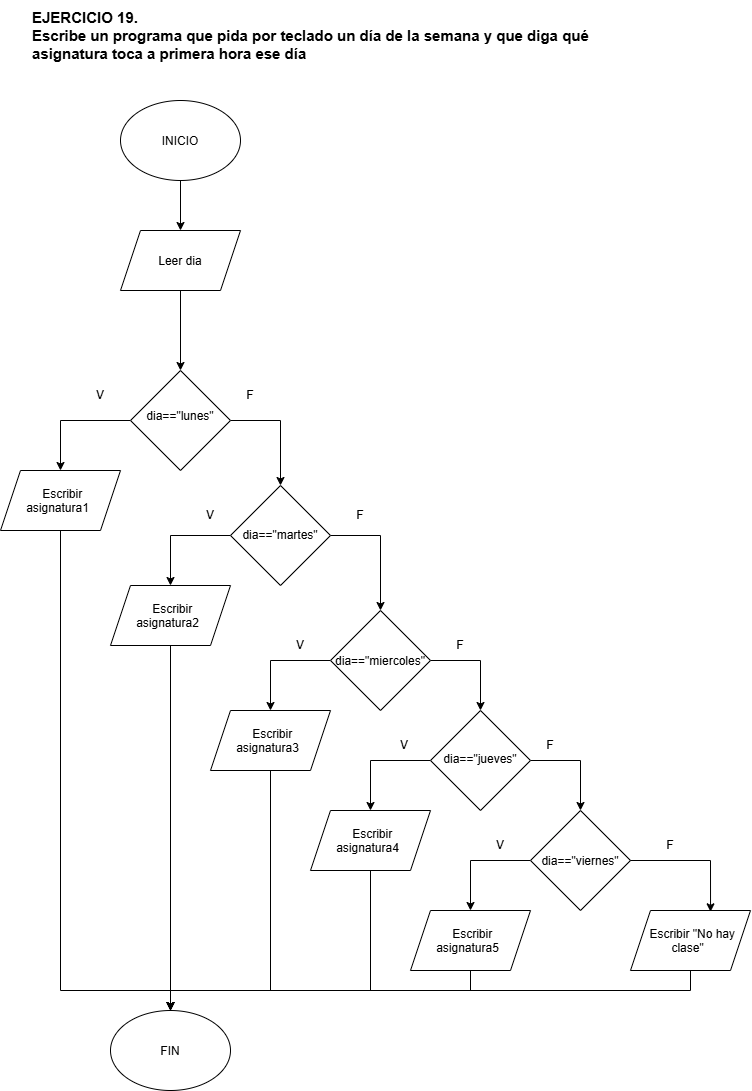

The diagram above was exported from draw.io. Its source (the exported page's mxGraphModel, read from the mxfile embedded in the PNG):
<mxGraphModel dx="930" dy="1336" grid="1" gridSize="10" guides="1" tooltips="1" connect="1" arrows="1" fold="1" page="1" pageScale="1" pageWidth="827" pageHeight="1169" background="light-dark(#ffffff, #121212)" math="0" shadow="0">
  <root>
    <mxCell id="0" />
    <mxCell id="1" parent="0" />
    <mxCell id="HYZJHEYodkPTPp1IHaeE-1" parent="1" style="text;html=1;whiteSpace=wrap;strokeColor=none;fillColor=none;align=left;verticalAlign=middle;rounded=0;" value="&lt;b&gt;&lt;font style=&quot;font-size: 15px;&quot;&gt;EJERCICIO 19.&lt;br&gt;Escribe un programa que pida por teclado un día de la semana y que diga qué asignatura&amp;nbsp;toca a primera hora ese día&lt;/font&gt;&lt;/b&gt;" vertex="1">
      <mxGeometry height="70" width="600" x="40" y="70" as="geometry" />
    </mxCell>
    <mxCell id="HYZJHEYodkPTPp1IHaeE-6" edge="1" parent="1" source="HYZJHEYodkPTPp1IHaeE-2" style="edgeStyle=orthogonalEdgeStyle;rounded=0;orthogonalLoop=1;jettySize=auto;html=1;" target="HYZJHEYodkPTPp1IHaeE-4" value="">
      <mxGeometry relative="1" as="geometry" />
    </mxCell>
    <mxCell id="HYZJHEYodkPTPp1IHaeE-2" parent="1" style="ellipse;whiteSpace=wrap;html=1;shapeInside=1;" value="INICIO" vertex="1">
      <mxGeometry height="80" width="120" x="130" y="170" as="geometry" />
    </mxCell>
    <mxCell id="HYZJHEYodkPTPp1IHaeE-9" edge="1" parent="1" source="HYZJHEYodkPTPp1IHaeE-3" style="edgeStyle=orthogonalEdgeStyle;rounded=0;orthogonalLoop=1;jettySize=auto;html=1;entryX=0.5;entryY=0;entryDx=0;entryDy=0;" target="HYZJHEYodkPTPp1IHaeE-8">
      <mxGeometry relative="1" as="geometry">
        <Array as="points">
          <mxPoint x="290" y="490" />
        </Array>
        <mxPoint x="340" y="520" as="targetPoint" />
      </mxGeometry>
    </mxCell>
    <mxCell id="HYZJHEYodkPTPp1IHaeE-24" edge="1" parent="1" source="HYZJHEYodkPTPp1IHaeE-3" style="edgeStyle=orthogonalEdgeStyle;rounded=0;orthogonalLoop=1;jettySize=auto;html=1;entryX=0.5;entryY=0;entryDx=0;entryDy=0;" target="HYZJHEYodkPTPp1IHaeE-7">
      <mxGeometry relative="1" as="geometry" />
    </mxCell>
    <mxCell id="HYZJHEYodkPTPp1IHaeE-3" parent="1" style="rhombus;whiteSpace=wrap;html=1;shapeInside=1;" value="dia==&quot;lunes&quot;" vertex="1">
      <mxGeometry height="100" width="100" x="140" y="440" as="geometry" />
    </mxCell>
    <mxCell id="HYZJHEYodkPTPp1IHaeE-5" edge="1" parent="1" source="HYZJHEYodkPTPp1IHaeE-4" style="edgeStyle=orthogonalEdgeStyle;rounded=0;orthogonalLoop=1;jettySize=auto;html=1;" target="HYZJHEYodkPTPp1IHaeE-3" value="">
      <mxGeometry relative="1" as="geometry" />
    </mxCell>
    <mxCell id="HYZJHEYodkPTPp1IHaeE-4" parent="1" style="shape=parallelogram;perimeter=parallelogramPerimeter;whiteSpace=wrap;html=1;shapeInside=1;fixedSize=1;" value="Leer dia" vertex="1">
      <mxGeometry height="60" width="120" x="130" y="300" as="geometry" />
    </mxCell>
    <mxCell id="HYZJHEYodkPTPp1IHaeE-35" edge="1" parent="1" source="HYZJHEYodkPTPp1IHaeE-7" style="edgeStyle=orthogonalEdgeStyle;rounded=0;orthogonalLoop=1;jettySize=auto;html=1;entryX=0.5;entryY=0;entryDx=0;entryDy=0;" target="HYZJHEYodkPTPp1IHaeE-34">
      <mxGeometry relative="1" as="geometry">
        <Array as="points">
          <mxPoint x="70" y="1060" />
          <mxPoint x="180" y="1060" />
        </Array>
      </mxGeometry>
    </mxCell>
    <mxCell id="HYZJHEYodkPTPp1IHaeE-7" parent="1" style="shape=parallelogram;perimeter=parallelogramPerimeter;whiteSpace=wrap;html=1;shapeInside=1;fixedSize=1;" value="Escribir asignatura1" vertex="1">
      <mxGeometry height="60" width="120" x="10" y="540" as="geometry" />
    </mxCell>
    <mxCell id="HYZJHEYodkPTPp1IHaeE-15" edge="1" parent="1" source="HYZJHEYodkPTPp1IHaeE-8" style="edgeStyle=orthogonalEdgeStyle;rounded=0;orthogonalLoop=1;jettySize=auto;html=1;entryX=0.5;entryY=0;entryDx=0;entryDy=0;" target="HYZJHEYodkPTPp1IHaeE-14">
      <mxGeometry relative="1" as="geometry">
        <Array as="points">
          <mxPoint x="390" y="605" />
        </Array>
      </mxGeometry>
    </mxCell>
    <mxCell id="HYZJHEYodkPTPp1IHaeE-16" edge="1" parent="1" source="HYZJHEYodkPTPp1IHaeE-8" style="edgeStyle=orthogonalEdgeStyle;rounded=0;orthogonalLoop=1;jettySize=auto;html=1;entryX=0.5;entryY=0;entryDx=0;entryDy=0;" target="HYZJHEYodkPTPp1IHaeE-13">
      <mxGeometry relative="1" as="geometry">
        <Array as="points">
          <mxPoint x="180" y="605" />
        </Array>
      </mxGeometry>
    </mxCell>
    <mxCell id="HYZJHEYodkPTPp1IHaeE-8" parent="1" style="rhombus;whiteSpace=wrap;html=1;shapeInside=1;" value="dia==&quot;martes&quot;" vertex="1">
      <mxGeometry height="100" width="100" x="240" y="555" as="geometry" />
    </mxCell>
    <mxCell id="HYZJHEYodkPTPp1IHaeE-11" parent="1" style="text;html=1;whiteSpace=wrap;strokeColor=none;fillColor=none;align=center;verticalAlign=middle;rounded=0;" value="V" vertex="1">
      <mxGeometry height="30" width="60" x="80" y="450" as="geometry" />
    </mxCell>
    <mxCell id="HYZJHEYodkPTPp1IHaeE-12" parent="1" style="text;html=1;whiteSpace=wrap;strokeColor=none;fillColor=none;align=center;verticalAlign=middle;rounded=0;" value="F" vertex="1">
      <mxGeometry height="30" width="60" x="230" y="450" as="geometry" />
    </mxCell>
    <mxCell id="HYZJHEYodkPTPp1IHaeE-36" edge="1" parent="1" source="HYZJHEYodkPTPp1IHaeE-13" style="edgeStyle=orthogonalEdgeStyle;rounded=0;orthogonalLoop=1;jettySize=auto;html=1;entryX=0.5;entryY=0;entryDx=0;entryDy=0;" target="HYZJHEYodkPTPp1IHaeE-34">
      <mxGeometry relative="1" as="geometry" />
    </mxCell>
    <mxCell id="HYZJHEYodkPTPp1IHaeE-13" parent="1" style="shape=parallelogram;perimeter=parallelogramPerimeter;whiteSpace=wrap;html=1;shapeInside=1;fixedSize=1;" value="Escribir asignatura2" vertex="1">
      <mxGeometry height="60" width="120" x="120" y="655" as="geometry" />
    </mxCell>
    <mxCell id="HYZJHEYodkPTPp1IHaeE-25" edge="1" parent="1" source="HYZJHEYodkPTPp1IHaeE-14" style="edgeStyle=orthogonalEdgeStyle;rounded=0;orthogonalLoop=1;jettySize=auto;html=1;entryX=0.5;entryY=0;entryDx=0;entryDy=0;" target="HYZJHEYodkPTPp1IHaeE-22">
      <mxGeometry relative="1" as="geometry">
        <Array as="points">
          <mxPoint x="280" y="730" />
        </Array>
      </mxGeometry>
    </mxCell>
    <mxCell id="HYZJHEYodkPTPp1IHaeE-27" edge="1" parent="1" source="HYZJHEYodkPTPp1IHaeE-14" style="edgeStyle=orthogonalEdgeStyle;rounded=0;orthogonalLoop=1;jettySize=auto;html=1;entryX=0.5;entryY=0;entryDx=0;entryDy=0;" target="HYZJHEYodkPTPp1IHaeE-19">
      <mxGeometry relative="1" as="geometry">
        <Array as="points">
          <mxPoint x="490" y="730" />
        </Array>
      </mxGeometry>
    </mxCell>
    <mxCell id="HYZJHEYodkPTPp1IHaeE-14" parent="1" style="rhombus;whiteSpace=wrap;html=1;shapeInside=1;" value="dia==&quot;miercoles&quot;" vertex="1">
      <mxGeometry height="100" width="100" x="340" y="680" as="geometry" />
    </mxCell>
    <mxCell id="HYZJHEYodkPTPp1IHaeE-17" edge="1" parent="1" source="HYZJHEYodkPTPp1IHaeE-19" style="edgeStyle=orthogonalEdgeStyle;rounded=0;orthogonalLoop=1;jettySize=auto;html=1;entryX=0.5;entryY=0;entryDx=0;entryDy=0;exitX=1;exitY=0.5;exitDx=0;exitDy=0;" target="HYZJHEYodkPTPp1IHaeE-20">
      <mxGeometry relative="1" x="0.0057" as="geometry" />
    </mxCell>
    <mxCell id="HYZJHEYodkPTPp1IHaeE-26" edge="1" parent="1" source="HYZJHEYodkPTPp1IHaeE-19" style="edgeStyle=orthogonalEdgeStyle;rounded=0;orthogonalLoop=1;jettySize=auto;html=1;entryX=0.5;entryY=0;entryDx=0;entryDy=0;exitX=0;exitY=0.5;exitDx=0;exitDy=0;" target="HYZJHEYodkPTPp1IHaeE-23">
      <mxGeometry relative="1" as="geometry" />
    </mxCell>
    <mxCell id="HYZJHEYodkPTPp1IHaeE-19" parent="1" style="rhombus;whiteSpace=wrap;html=1;shapeInside=1;" value="dia==&quot;jueves&quot;" vertex="1">
      <mxGeometry height="100" width="100" x="440" y="780" as="geometry" />
    </mxCell>
    <mxCell id="HYZJHEYodkPTPp1IHaeE-31" edge="1" parent="1" source="HYZJHEYodkPTPp1IHaeE-20" style="edgeStyle=orthogonalEdgeStyle;rounded=0;orthogonalLoop=1;jettySize=auto;html=1;entryX=0.5;entryY=0;entryDx=0;entryDy=0;" target="HYZJHEYodkPTPp1IHaeE-30">
      <mxGeometry relative="1" as="geometry">
        <Array as="points">
          <mxPoint x="480" y="930" />
        </Array>
      </mxGeometry>
    </mxCell>
    <mxCell id="HYZJHEYodkPTPp1IHaeE-20" parent="1" style="rhombus;whiteSpace=wrap;html=1;shapeInside=1;" value="dia==&quot;viernes&quot;" vertex="1">
      <mxGeometry height="100" width="100" x="540" y="880" as="geometry" />
    </mxCell>
    <mxCell id="HYZJHEYodkPTPp1IHaeE-21" parent="1" style="text;html=1;whiteSpace=wrap;strokeColor=none;fillColor=none;align=center;verticalAlign=middle;rounded=0;" value="V" vertex="1">
      <mxGeometry height="30" width="60" x="190" y="570" as="geometry" />
    </mxCell>
    <mxCell id="HYZJHEYodkPTPp1IHaeE-37" edge="1" parent="1" source="HYZJHEYodkPTPp1IHaeE-22" style="edgeStyle=orthogonalEdgeStyle;rounded=0;orthogonalLoop=1;jettySize=auto;html=1;entryX=0.5;entryY=0;entryDx=0;entryDy=0;" target="HYZJHEYodkPTPp1IHaeE-34">
      <mxGeometry relative="1" as="geometry">
        <Array as="points">
          <mxPoint x="280" y="1060" />
          <mxPoint x="180" y="1060" />
        </Array>
      </mxGeometry>
    </mxCell>
    <mxCell id="HYZJHEYodkPTPp1IHaeE-22" parent="1" style="shape=parallelogram;perimeter=parallelogramPerimeter;whiteSpace=wrap;html=1;shapeInside=1;fixedSize=1;" value="Escribir asignatura3" vertex="1">
      <mxGeometry height="60" width="120" x="220" y="780" as="geometry" />
    </mxCell>
    <mxCell id="HYZJHEYodkPTPp1IHaeE-38" edge="1" parent="1" source="HYZJHEYodkPTPp1IHaeE-23" style="edgeStyle=orthogonalEdgeStyle;rounded=0;orthogonalLoop=1;jettySize=auto;html=1;entryX=0.5;entryY=0;entryDx=0;entryDy=0;" target="HYZJHEYodkPTPp1IHaeE-34">
      <mxGeometry relative="1" as="geometry">
        <Array as="points">
          <mxPoint x="380" y="1060" />
          <mxPoint x="180" y="1060" />
        </Array>
      </mxGeometry>
    </mxCell>
    <mxCell id="HYZJHEYodkPTPp1IHaeE-23" parent="1" style="shape=parallelogram;perimeter=parallelogramPerimeter;whiteSpace=wrap;html=1;shapeInside=1;fixedSize=1;" value="Escribir asignatura4" vertex="1">
      <mxGeometry height="60" width="120" x="320" y="880" as="geometry" />
    </mxCell>
    <mxCell id="HYZJHEYodkPTPp1IHaeE-28" parent="1" style="text;html=1;whiteSpace=wrap;strokeColor=none;fillColor=none;align=center;verticalAlign=middle;rounded=0;" value="V" vertex="1">
      <mxGeometry height="30" width="60" x="280" y="700" as="geometry" />
    </mxCell>
    <mxCell id="HYZJHEYodkPTPp1IHaeE-29" parent="1" style="text;html=1;whiteSpace=wrap;strokeColor=none;fillColor=none;align=center;verticalAlign=middle;rounded=0;" value="V" vertex="1">
      <mxGeometry height="30" width="60" x="384" y="800" as="geometry" />
    </mxCell>
    <mxCell id="HYZJHEYodkPTPp1IHaeE-40" edge="1" parent="1" source="HYZJHEYodkPTPp1IHaeE-30" style="edgeStyle=orthogonalEdgeStyle;rounded=0;orthogonalLoop=1;jettySize=auto;html=1;entryX=0.5;entryY=0;entryDx=0;entryDy=0;" target="HYZJHEYodkPTPp1IHaeE-34">
      <mxGeometry relative="1" as="geometry">
        <Array as="points">
          <mxPoint x="480" y="1060" />
          <mxPoint x="180" y="1060" />
        </Array>
      </mxGeometry>
    </mxCell>
    <mxCell id="HYZJHEYodkPTPp1IHaeE-30" parent="1" style="shape=parallelogram;perimeter=parallelogramPerimeter;whiteSpace=wrap;html=1;shapeInside=1;fixedSize=1;" value="Escribir asignatura5" vertex="1">
      <mxGeometry height="60" width="120" x="420" y="980" as="geometry" />
    </mxCell>
    <mxCell id="HYZJHEYodkPTPp1IHaeE-41" edge="1" parent="1" source="HYZJHEYodkPTPp1IHaeE-32" style="edgeStyle=orthogonalEdgeStyle;rounded=0;orthogonalLoop=1;jettySize=auto;html=1;entryX=0.5;entryY=0;entryDx=0;entryDy=0;" target="HYZJHEYodkPTPp1IHaeE-34">
      <mxGeometry relative="1" as="geometry">
        <Array as="points">
          <mxPoint x="700" y="1060" />
          <mxPoint x="180" y="1060" />
        </Array>
      </mxGeometry>
    </mxCell>
    <mxCell id="HYZJHEYodkPTPp1IHaeE-32" parent="1" style="shape=parallelogram;perimeter=parallelogramPerimeter;whiteSpace=wrap;html=1;shapeInside=1;fixedSize=1;" value="Escribir &quot;No hay clase&quot;" vertex="1">
      <mxGeometry height="60" width="120" x="640" y="980" as="geometry" />
    </mxCell>
    <mxCell id="HYZJHEYodkPTPp1IHaeE-33" edge="1" parent="1" source="HYZJHEYodkPTPp1IHaeE-20" style="edgeStyle=orthogonalEdgeStyle;rounded=0;orthogonalLoop=1;jettySize=auto;html=1;entryX=0.667;entryY=0.022;entryDx=0;entryDy=0;entryPerimeter=0;" target="HYZJHEYodkPTPp1IHaeE-32">
      <mxGeometry relative="1" as="geometry">
        <Array as="points">
          <mxPoint x="720" y="930" />
        </Array>
      </mxGeometry>
    </mxCell>
    <mxCell id="HYZJHEYodkPTPp1IHaeE-34" parent="1" style="ellipse;whiteSpace=wrap;html=1;shapeInside=1;" value="FIN" vertex="1">
      <mxGeometry height="80" width="120" x="120" y="1080" as="geometry" />
    </mxCell>
    <mxCell id="HYZJHEYodkPTPp1IHaeE-42" parent="1" style="text;html=1;whiteSpace=wrap;strokeColor=none;fillColor=none;align=center;verticalAlign=middle;rounded=0;" value="V" vertex="1">
      <mxGeometry height="30" width="60" x="480" y="900" as="geometry" />
    </mxCell>
    <mxCell id="HYZJHEYodkPTPp1IHaeE-43" parent="1" style="text;html=1;whiteSpace=wrap;strokeColor=none;fillColor=none;align=center;verticalAlign=middle;rounded=0;" value="F" vertex="1">
      <mxGeometry height="30" width="60" x="340" y="570" as="geometry" />
    </mxCell>
    <mxCell id="HYZJHEYodkPTPp1IHaeE-44" parent="1" style="text;html=1;whiteSpace=wrap;strokeColor=none;fillColor=none;align=center;verticalAlign=middle;rounded=0;" value="F" vertex="1">
      <mxGeometry height="30" width="60" x="440" y="700" as="geometry" />
    </mxCell>
    <mxCell id="HYZJHEYodkPTPp1IHaeE-45" parent="1" style="text;html=1;whiteSpace=wrap;strokeColor=none;fillColor=none;align=center;verticalAlign=middle;rounded=0;" value="F" vertex="1">
      <mxGeometry height="30" width="60" x="530" y="800" as="geometry" />
    </mxCell>
    <mxCell id="HYZJHEYodkPTPp1IHaeE-46" parent="1" style="text;html=1;whiteSpace=wrap;strokeColor=none;fillColor=none;align=center;verticalAlign=middle;rounded=0;" value="F" vertex="1">
      <mxGeometry height="30" width="60" x="650" y="900" as="geometry" />
    </mxCell>
  </root>
</mxGraphModel>